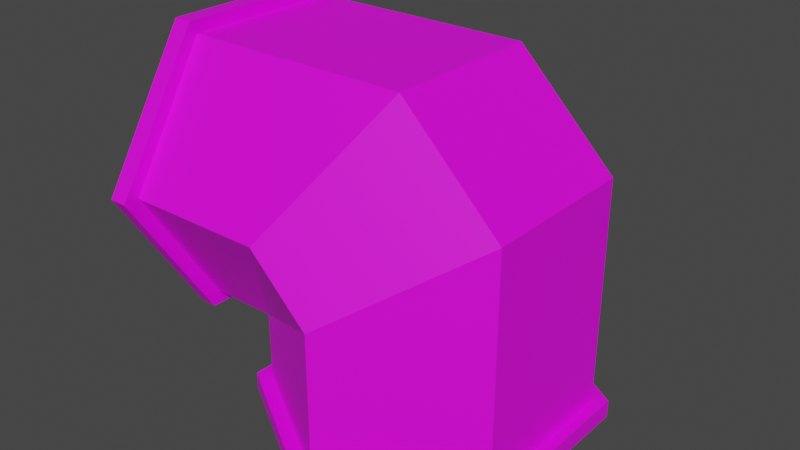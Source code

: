 # Source: pipe_turn_rimmed_1m.blend  (saved by Blender 3.6.11; exported with 4.5.12 LTS)
import bpy
from mathutils import Matrix  # noqa: F401  (used for matrix-valued properties, if any)

bpy.ops.wm.read_factory_settings(use_empty=True)
scene = bpy.context.scene
scene.name = 'Scene'

# ---- collections
col_collection = bpy.data.collections.new('Collection'); scene.collection.children.link(col_collection)

# ---- images (referenced by path relative to the original .blend; pixels are not part of the script)
import os
ASSET_DIR = os.environ.get("B2B_ASSET_DIR", "")  # directory of the original .blend (textures are referenced by path, not embedded)
HERE = os.path.dirname(os.path.abspath(__file__))  # packed textures are extracted next to this script under _unpacked/

def load_image(name, relpath, width, height, colorspace="sRGB"):
    """Load a texture the original file referenced (path relative to the .blend, or extracted next to this script)."""
    p = next((c for c in (os.path.join(HERE, relpath), os.path.join(ASSET_DIR, relpath)) if relpath and os.path.exists(c)), "")
    if p:
        img = bpy.data.images.load(p, check_existing=True)
        img.name = name
    else:  # same state as the original file: an image datablock whose file is absent (Cycles renders it pink)
        img = bpy.data.images.new(name, width, height)
        img.source = "FILE"
        img.filepath = "//" + (relpath or name)
    img.colorspace_settings.name = colorspace
    return img
img_yellowrust_jpg = load_image('yellowrust.jpg', 'yellowrust.jpg', 1024, 1024, 'sRGB')

# ---- materials (node trees are filled in below, after node groups)
mat_material_001 = bpy.data.materials.new('Material.001')
mat_material_001.use_transparent_shadow = False

# ---- material node trees
mat_material_001.use_nodes = True; mat_material_001.node_tree.nodes.clear()
_N = mat_material_001.node_tree.nodes; _L = mat_material_001.node_tree.links
n0 = _N.new('ShaderNodeBsdfPrincipled'); n0.name = 'Principled BSDF'; n0.location = (10, 300)
n0.distribution = 'GGX'
n0.subsurface_method = 'RANDOM_WALK_SKIN'
n0.inputs[3].default_value = 1.45
n0.inputs[27].default_value = (0.0, 0.0, 0.0, 1.0)
n0.inputs[28].default_value = 1.0
n1 = _N.new('ShaderNodeOutputMaterial'); n1.name = 'Material Output'; n1.location = (300, 300)
n2 = _N.new('ShaderNodeTexImage'); n2.name = 'Image Texture'; n2.location = (-280, 280)
n2.image = img_yellowrust_jpg
_L.new(n0.outputs[0], n1.inputs[0])
_L.new(n2.outputs[0], n0.inputs[0])
n1.is_active_output = True

# ---- world
world_world = bpy.data.worlds.new('World'); scene.world = world_world
world_world.use_nodes = True; world_world.node_tree.nodes.clear()
_N = world_world.node_tree.nodes; _L = world_world.node_tree.links
n0 = _N.new('ShaderNodeOutputWorld'); n0.name = 'World Output'; n0.location = (300, 300)
n1 = _N.new('ShaderNodeBackground'); n1.name = 'Background'; n1.location = (10, 300)
n1.inputs[0].default_value = (0.05088, 0.05088, 0.05088, 1.0)
_L.new(n1.outputs[0], n0.inputs[0])
n0.is_active_output = True
world_world.color = (0.05088, 0.05088, 0.05088)
world_world.use_sun_shadow = False
world_world.sun_shadow_jitter_overblur = 0.0

# ---- meshes
me_cylinder = bpy.data.meshes.new('Cylinder')
me_cylinder.from_pydata([(0.0785, 0.4545, 0.2421), (-0.1215, 0.2273, -0.1215), (-0.1215, -0.2273, -0.1215), (0.0785, -0.4545, 0.2421), (0.3285, -0.2273, 0.6058), (0.3285, 0.2273, 0.6058), (-0.314, 0.4545, 0.2421), (-0.314, 0.2273, -0.1215), (-0.314, -0.2273, -0.1215), (-0.314, -0.4545, 0.2421), (-0.314, -0.2273, 0.6058), (-0.314, 0.2273, 0.6058), (-0.3592, 0.2273, -0.1215), (-0.3592, 0.4545, 0.2421), (-0.3592, -0.2273, -0.1215), (-0.3592, -0.4545, 0.2421), (-0.3592, -0.2273, 0.6058), (-0.3592, 0.2273, 0.6058), (-0.3117, 0.25, -0.1579), (-0.3117, 0.5, 0.2421), (-0.3117, -0.25, -0.1579), (-0.3117, -0.5, 0.2421), (-0.3117, -0.25, 0.6421), (-0.3117, 0.25, 0.6421), (-0.3615, 0.25, -0.1579), (-0.3615, 0.5, 0.2421), (-0.3615, -0.25, -0.1579), (-0.3615, -0.5, 0.2421), (-0.3615, -0.25, 0.6421), (-0.3615, 0.25, 0.6421), (0.2422, 0.4545, -0.314), (-0.1215, 0.2273, -0.314), (-0.1215, -0.2273, -0.314), (0.2422, -0.4545, -0.314), (0.6058, -0.2273, -0.314), (0.6058, 0.2273, -0.314), (-0.1215, 0.2273, -0.3592), (0.2422, 0.4545, -0.3592), (-0.1215, -0.2273, -0.3592), (0.2422, -0.4545, -0.3592), (0.6058, -0.2273, -0.3592), (0.6058, 0.2273, -0.3592), (-0.1578, 0.25, -0.3117), (0.2422, 0.5, -0.3117), (-0.1578, -0.25, -0.3117), (0.2422, -0.5, -0.3117), (0.6422, -0.25, -0.3117), (0.6422, 0.25, -0.3117), (-0.1578, 0.25, -0.3615), (0.2422, 0.5, -0.3615), (-0.1578, -0.25, -0.3615), (0.2422, -0.5, -0.3615), (0.6422, -0.25, -0.3615), (0.6422, 0.25, -0.3615), (0.2422, 0.4545, 0.07852), (0.2422, -0.4545, 0.07852), (0.6058, -0.2273, 0.3285), (0.6058, 0.2273, 0.3285)], [], [(0, 1, 7, 6), (1, 2, 8, 7), (2, 3, 9, 8), (3, 4, 10, 9), (17, 29, 25, 13), (4, 5, 11, 10), (5, 0, 6, 11), (12, 14, 15, 16, 17, 13), (11, 23, 22, 10), (12, 24, 26, 14), (6, 19, 23, 11), (16, 28, 29, 17), (13, 25, 24, 12), (20, 26, 24, 18), (23, 29, 28, 22), (18, 24, 25, 19), (21, 27, 26, 20), (19, 25, 29, 23), (22, 28, 27, 21), (10, 22, 21, 9), (7, 18, 19, 6), (9, 21, 20, 8), (14, 26, 27, 15), (8, 20, 18, 7), (15, 27, 28, 16), (54, 30, 31, 1), (1, 31, 32, 2), (2, 32, 33, 55), (55, 33, 34, 56), (41, 37, 49, 53), (56, 34, 35, 57), (57, 35, 30, 54), (36, 37, 41, 40, 39, 38), (35, 34, 46, 47), (36, 38, 50, 48), (30, 35, 47, 43), (40, 41, 53, 52), (37, 36, 48, 49), (44, 42, 48, 50), (47, 46, 52, 53), (42, 43, 49, 48), (45, 44, 50, 51), (43, 47, 53, 49), (46, 45, 51, 52), (34, 33, 45, 46), (31, 30, 43, 42), (33, 32, 44, 45), (38, 39, 51, 50), (32, 31, 42, 44), (39, 40, 52, 51), (4, 3, 55, 56), (56, 57, 5, 4), (3, 2, 55), (0, 5, 57, 54), (1, 0, 54)])
_uv = me_cylinder.uv_layers.new(name='UVMap')
_uv.uv.foreach_set('vector', [0.379, 0.648, 0.3098, 0.7964, 0.2431, 0.7964, 0.2431, 0.648, 0.9362, 0.3207, 0.9362, 0.478, 0.8696, 0.478, 0.8696, 0.3207, 0.3098, 0.04515, 0.379, 0.1936, 0.2431, 0.1936, 0.2431, 0.04515, 0.379, 0.1936, 0.4656, 0.3421, 0.2431, 0.3421, 0.2431, 0.1936, 0.3841, 0.03894, 0.3945, 0.03392, 0.3945, 0.1601, 0.3841, 0.1536, 0.4656, 0.3421, 0.4656, 0.4995, 0.2431, 0.4995, 0.2431, 0.3421, 0.4656, 0.4995, 0.379, 0.648, 0.2431, 0.648, 0.2431, 0.4995, 0.9381, 0.5112, 0.8046, 0.5946, 0.6711, 0.5295, 0.6711, 0.3811, 0.8046, 0.2976, 0.9381, 0.3627, 0.4175, 0.7998, 0.4078, 0.8059, 0.4078, 0.6722, 0.4175, 0.6783, 0.3847, 0.2923, 0.3945, 0.2862, 0.3945, 0.4199, 0.3847, 0.4138, 0.4181, 0.1536, 0.4078, 0.1601, 0.4078, 0.03392, 0.4181, 0.03894, 0.3847, 0.6783, 0.3945, 0.6722, 0.3945, 0.8059, 0.3847, 0.7998, 0.3841, 0.1665, 0.3945, 0.1601, 0.3945, 0.2862, 0.3841, 0.2812, 0.4078, 0.4199, 0.3945, 0.4199, 0.3945, 0.2862, 0.4078, 0.2862, 0.4078, 0.8059, 0.3945, 0.8059, 0.3945, 0.6722, 0.4078, 0.6722, 0.4078, 0.2862, 0.3945, 0.2862, 0.3945, 0.1601, 0.4078, 0.1601, 0.4078, 0.5461, 0.3945, 0.5461, 0.3945, 0.4199, 0.4078, 0.4199, 0.4078, 0.1601, 0.3945, 0.1601, 0.3945, 0.03392, 0.4078, 0.03392, 0.4078, 0.6722, 0.3945, 0.6722, 0.3945, 0.5461, 0.4078, 0.5461, 0.4181, 0.6672, 0.4078, 0.6722, 0.4078, 0.5461, 0.4181, 0.5525, 0.4181, 0.2812, 0.4078, 0.2862, 0.4078, 0.1601, 0.4181, 0.1665, 0.4181, 0.5396, 0.4078, 0.5461, 0.4078, 0.4199, 0.4181, 0.4249, 0.3841, 0.4249, 0.3945, 0.4199, 0.3945, 0.5461, 0.3841, 0.5396, 0.4175, 0.4138, 0.4078, 0.4199, 0.4078, 0.2862, 0.4175, 0.2923, 0.3841, 0.5525, 0.3945, 0.5461, 0.3945, 0.6722, 0.3841, 0.6672, 0.6684, 0.1649, 0.5325, 0.1649, 0.5325, 0.01646, 0.5991, 0.01646, 0.9362, 0.3207, 1.003, 0.3207, 1.003, 0.478, 0.9362, 0.478, 0.5991, 0.7678, 0.5325, 0.7678, 0.5325, 0.6193, 0.6684, 0.6193, 0.6684, 0.6193, 0.5325, 0.6193, 0.5325, 0.4708, 0.755, 0.4708, 0.9007, 0.9251, 0.9007, 0.7936, 0.9125, 0.7862, 0.9125, 0.9308, 0.755, 0.4708, 0.5325, 0.4708, 0.5325, 0.3134, 0.755, 0.3134, 0.755, 0.3134, 0.5325, 0.3134, 0.5325, 0.1649, 0.6684, 0.1649, 0.9381, 0.08364, 0.9381, 0.2321, 0.8046, 0.2972, 0.6711, 0.2138, 0.6711, 0.06529, 0.8046, 0.0002277, 0.939, 0.05271, 0.939, 0.1921, 0.9278, 0.199, 0.9278, 0.04574, 0.9014, 0.6346, 0.9014, 0.4952, 0.9125, 0.4883, 0.9125, 0.6416, 0.9396, 0.7936, 0.9396, 0.9251, 0.9278, 0.9308, 0.9278, 0.7862, 0.9014, 0.1921, 0.9014, 0.05271, 0.9125, 0.04574, 0.9125, 0.199, 0.9007, 0.7788, 0.9007, 0.6473, 0.9125, 0.6416, 0.9125, 0.7862, 0.9278, 0.4883, 0.9278, 0.6416, 0.9125, 0.6416, 0.9125, 0.4883, 0.9278, 0.04574, 0.9278, 0.199, 0.9125, 0.199, 0.9125, 0.04574, 0.9278, 0.6416, 0.9278, 0.7862, 0.9125, 0.7862, 0.9125, 0.6416, 0.9278, 0.3437, 0.9278, 0.4883, 0.9125, 0.4883, 0.9125, 0.3437, 0.9278, 0.7862, 0.9278, 0.9308, 0.9125, 0.9308, 0.9125, 0.7862, 0.9278, 0.199, 0.9278, 0.3437, 0.9125, 0.3437, 0.9125, 0.199, 0.9396, 0.2048, 0.9396, 0.3363, 0.9278, 0.3437, 0.9278, 0.199, 0.9396, 0.6473, 0.9396, 0.7788, 0.9278, 0.7862, 0.9278, 0.6416, 0.9396, 0.351, 0.9396, 0.4825, 0.9278, 0.4883, 0.9278, 0.3437, 0.9007, 0.4825, 0.9007, 0.351, 0.9125, 0.3437, 0.9125, 0.4883, 0.939, 0.4952, 0.939, 0.6346, 0.9278, 0.6416, 0.9278, 0.4883, 0.9007, 0.3363, 0.9007, 0.2048, 0.9125, 0.199, 0.9125, 0.3437, 0.4534, 0.4939, 0.4256, 0.6635, 0.3454, 0.6635, 0.3176, 0.4939, 0.3176, 0.4939, 0.3176, 0.3365, 0.4534, 0.3365, 0.4534, 0.4939, 0.4256, 0.6635, 0.3855, 0.8223, 0.3454, 0.6635, 0.4256, 0.1669, 0.4534, 0.3365, 0.3176, 0.3365, 0.3454, 0.1669, 0.3855, 0.00804, 0.4256, 0.1669, 0.3454, 0.1669])
me_cylinder.materials.append(mat_material_001)
me_cylinder.update()

# ---- objects
ob_cylinder = bpy.data.objects.new('Cylinder', me_cylinder)

# ---- transforms, parenting, visibility, modifiers, constraints
ob_cylinder.location = (0.0, 0.0, 0.0)

# ---- collection membership
col_collection.objects.link(ob_cylinder)

# ---- scene / render settings (as saved in the file)
scene.frame_start = 1; scene.frame_end = 250; scene.frame_set(86)
scene.render.engine = 'BLENDER_EEVEE_NEXT'
scene.cycles.sampling_pattern = 'TABULATED_SOBOL'
scene.view_settings.view_transform = 'Filmic'
bpy.context.view_layer.update()

# ---- added for rendering (the .blend has no active camera and no usable light): camera, sun
cam_auto = bpy.data.cameras.new('AutoCamera')
cam_auto.lens = 50.0
cam_auto.sensor_width = 36.0
cam_auto.clip_end = 1000.0
ob_auto_camera = bpy.data.objects.new('AutoCamera', cam_auto)
scene.collection.objects.link(ob_auto_camera)
ob_auto_camera.location = (1.74675, -1.92771, 1.42547)
ob_auto_camera.rotation_euler = (1.09748, -7.21219e-08, 0.694738)
scene.camera = ob_auto_camera
light_auto_sun = bpy.data.lights.new('AutoSun', 'SUN')
light_auto_sun.energy = 3.0
light_auto_sun.angle = 0.0523599
ob_auto_sun = bpy.data.objects.new('AutoSun', light_auto_sun)
scene.collection.objects.link(ob_auto_sun)
ob_auto_sun.rotation_euler = (0.872665, 0.174533, 0.523599)
bpy.context.view_layer.update()
